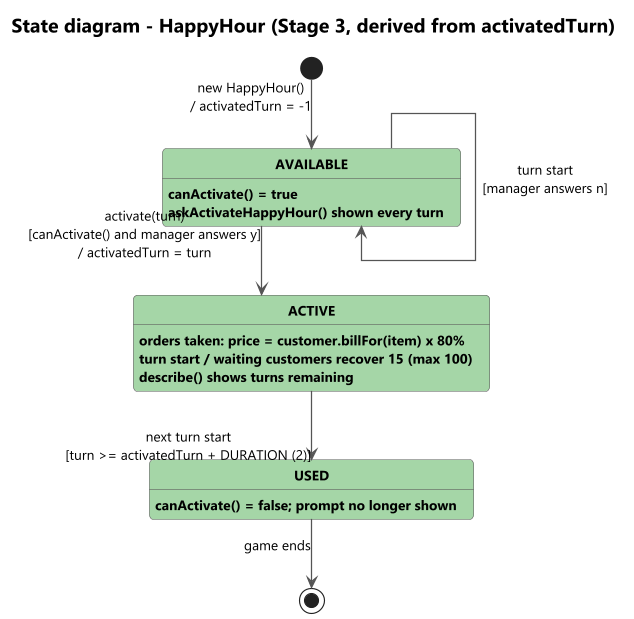

The diagram above was rendered by PlantUML. Its source (embedded in the PNG):
@startuml state-happyhour
!include style.iuml
skinparam nodesep 70
skinparam ranksep 60
skinparam state {
  BackgroundColor #A5D6A7
  BorderColor #5A5A5A
  FontStyle bold
}
title State diagram - HappyHour (Stage 3, derived from activatedTurn)

[*] --> AVAILABLE : new HappyHour()\n/ activatedTurn = -1

AVAILABLE --> AVAILABLE : turn start\n[manager answers n]
AVAILABLE --> ACTIVE : activate(turn)\n[canActivate() and manager answers y]\n/ activatedTurn = turn
ACTIVE --> USED : next turn start\n[turn >= activatedTurn + DURATION (2)]
USED --> [*] : game ends

AVAILABLE : canActivate() = true
AVAILABLE : askActivateHappyHour() shown every turn
ACTIVE : orders taken: price = customer.billFor(item) x 80%
ACTIVE : turn start / waiting customers recover 15 (max 100)
ACTIVE : describe() shows turns remaining
USED : canActivate() = false; prompt no longer shown
@enduml